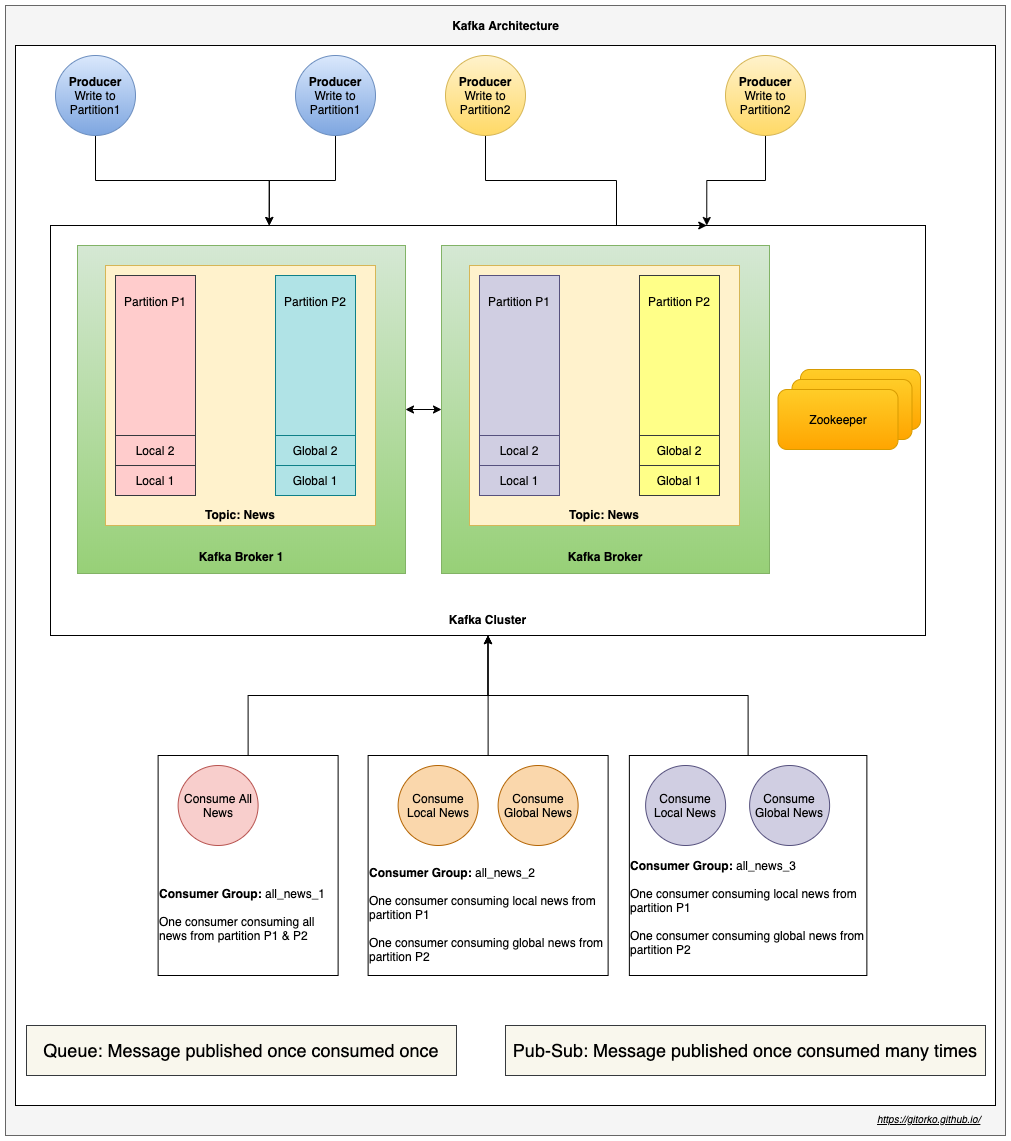

The diagram above was exported from draw.io. Its source (the exported page's mxGraphModel, read from the mxfile embedded in the PNG):
<mxGraphModel dx="1106" dy="852" grid="1" gridSize="10" guides="1" tooltips="1" connect="1" arrows="1" fold="1" page="1" pageScale="1" pageWidth="500" pageHeight="1200" math="0" shadow="0">
  <root>
    <mxCell id="0" />
    <mxCell id="1" parent="0" />
    <mxCell id="3YbYFkDCTXO61rzG-P9k-3" value="" style="rounded=0;whiteSpace=wrap;html=1;fillColor=#f5f5f5;strokeColor=#666666;fontColor=#333333;" parent="1" vertex="1">
      <mxGeometry x="70" y="35" width="1000" height="1130" as="geometry" />
    </mxCell>
    <mxCell id="3YbYFkDCTXO61rzG-P9k-1" value="" style="rounded=0;whiteSpace=wrap;html=1;" parent="1" vertex="1">
      <mxGeometry x="80" y="75" width="980" height="1060" as="geometry" />
    </mxCell>
    <mxCell id="gKBGdEoBRovCCw0v8CRP-51" value="&lt;br&gt;&lt;br&gt;&lt;br&gt;&lt;br&gt;&lt;br&gt;&lt;br&gt;&lt;br&gt;&lt;br&gt;&lt;br&gt;&lt;br&gt;&lt;br&gt;&lt;br&gt;&lt;br&gt;&lt;br&gt;&lt;br&gt;&lt;br&gt;&lt;br&gt;&lt;br&gt;&lt;br&gt;&lt;br&gt;&lt;br&gt;&lt;br&gt;&lt;br&gt;&lt;br&gt;&lt;br&gt;&lt;br&gt;&lt;br&gt;&lt;b&gt;Kafka Cluster&lt;/b&gt;" style="rounded=0;whiteSpace=wrap;html=1;" parent="1" vertex="1">
      <mxGeometry x="115" y="255" width="875" height="410" as="geometry" />
    </mxCell>
    <mxCell id="gKBGdEoBRovCCw0v8CRP-52" style="edgeStyle=orthogonalEdgeStyle;rounded=0;orthogonalLoop=1;jettySize=auto;html=1;exitX=0.5;exitY=0;exitDx=0;exitDy=0;entryX=0.5;entryY=1;entryDx=0;entryDy=0;" parent="1" source="gKBGdEoBRovCCw0v8CRP-26" target="gKBGdEoBRovCCw0v8CRP-51" edge="1">
      <mxGeometry relative="1" as="geometry" />
    </mxCell>
    <mxCell id="gKBGdEoBRovCCw0v8CRP-26" value="&lt;br&gt;&lt;br&gt;&lt;br&gt;&lt;br&gt;&lt;br&gt;&lt;br&gt;&lt;br&gt;&lt;div style=&quot;text-align: left&quot;&gt;&lt;b&gt;Consumer Group:&lt;/b&gt; all_news_1&lt;/div&gt;&lt;div style=&quot;text-align: left&quot;&gt;&lt;br&gt;&lt;/div&gt;&lt;div style=&quot;text-align: left&quot;&gt;&lt;span&gt;One consumer consuming all news from partition P1 &amp;amp; P2&lt;/span&gt;&lt;/div&gt;" style="rounded=0;whiteSpace=wrap;html=1;" parent="1" vertex="1">
      <mxGeometry x="222.62" y="785" width="180" height="220" as="geometry" />
    </mxCell>
    <mxCell id="gKBGdEoBRovCCw0v8CRP-55" style="edgeStyle=orthogonalEdgeStyle;rounded=0;orthogonalLoop=1;jettySize=auto;html=1;exitX=1;exitY=0.5;exitDx=0;exitDy=0;entryX=0;entryY=0.5;entryDx=0;entryDy=0;startArrow=classic;startFill=1;" parent="1" source="gKBGdEoBRovCCw0v8CRP-3" target="gKBGdEoBRovCCw0v8CRP-43" edge="1">
      <mxGeometry relative="1" as="geometry" />
    </mxCell>
    <mxCell id="gKBGdEoBRovCCw0v8CRP-3" value="&lt;br&gt;&lt;br&gt;&lt;br&gt;&lt;br&gt;&lt;br&gt;&lt;br&gt;&lt;br&gt;&lt;br&gt;&lt;br&gt;&lt;br&gt;&lt;br&gt;&lt;br&gt;&lt;br&gt;&lt;br&gt;&lt;br&gt;&lt;br&gt;&lt;br&gt;&lt;br&gt;&lt;br&gt;&lt;br&gt;&lt;br&gt;&lt;b&gt;Kafka Broker 1&lt;/b&gt;" style="whiteSpace=wrap;html=1;aspect=fixed;fillColor=#d5e8d4;strokeColor=#82b366;gradientColor=#97d077;" parent="1" vertex="1">
      <mxGeometry x="142" y="275" width="328" height="328" as="geometry" />
    </mxCell>
    <mxCell id="gKBGdEoBRovCCw0v8CRP-14" value="&lt;br&gt;&lt;br&gt;&lt;br&gt;&lt;br&gt;&lt;br&gt;&lt;br&gt;&lt;br&gt;&lt;br&gt;&lt;br&gt;&lt;br&gt;&lt;br&gt;&lt;br&gt;&lt;br&gt;&lt;br&gt;&lt;br&gt;&lt;br&gt;&lt;br&gt;&lt;b&gt;Topic: News&lt;/b&gt;" style="rounded=0;whiteSpace=wrap;html=1;fillColor=#fff2cc;strokeColor=#d6b656;" parent="1" vertex="1">
      <mxGeometry x="170" y="295" width="270" height="260" as="geometry" />
    </mxCell>
    <mxCell id="gKBGdEoBRovCCw0v8CRP-57" style="edgeStyle=orthogonalEdgeStyle;rounded=0;orthogonalLoop=1;jettySize=auto;html=1;exitX=0.5;exitY=1;exitDx=0;exitDy=0;entryX=0.25;entryY=0;entryDx=0;entryDy=0;startArrow=none;startFill=0;" parent="1" source="gKBGdEoBRovCCw0v8CRP-1" target="gKBGdEoBRovCCw0v8CRP-51" edge="1">
      <mxGeometry relative="1" as="geometry" />
    </mxCell>
    <mxCell id="gKBGdEoBRovCCw0v8CRP-1" value="&lt;b&gt;Producer&lt;/b&gt;&lt;br&gt;Write to Partition1" style="ellipse;whiteSpace=wrap;html=1;aspect=fixed;fillColor=#dae8fc;strokeColor=#6c8ebf;gradientColor=#7ea6e0;" parent="1" vertex="1">
      <mxGeometry x="120" y="85" width="80" height="80" as="geometry" />
    </mxCell>
    <mxCell id="gKBGdEoBRovCCw0v8CRP-59" style="edgeStyle=orthogonalEdgeStyle;rounded=0;orthogonalLoop=1;jettySize=auto;html=1;exitX=0.5;exitY=1;exitDx=0;exitDy=0;entryX=0.75;entryY=0;entryDx=0;entryDy=0;startArrow=none;startFill=0;" parent="1" source="gKBGdEoBRovCCw0v8CRP-2" target="gKBGdEoBRovCCw0v8CRP-51" edge="1">
      <mxGeometry relative="1" as="geometry">
        <Array as="points">
          <mxPoint x="550" y="210" />
          <mxPoint x="681" y="210" />
        </Array>
      </mxGeometry>
    </mxCell>
    <mxCell id="gKBGdEoBRovCCw0v8CRP-2" value="&lt;b&gt;Producer&lt;/b&gt;&lt;br&gt;Write to Partition2" style="ellipse;whiteSpace=wrap;html=1;aspect=fixed;fillColor=#fff2cc;strokeColor=#d6b656;gradientColor=#ffd966;" parent="1" vertex="1">
      <mxGeometry x="510" y="85" width="80" height="80" as="geometry" />
    </mxCell>
    <mxCell id="gKBGdEoBRovCCw0v8CRP-4" value="Partition P1&lt;br&gt;&lt;br&gt;&lt;br&gt;&lt;br&gt;&lt;br&gt;&lt;br&gt;&lt;br&gt;&lt;br&gt;&lt;br&gt;&lt;br&gt;&lt;br&gt;&lt;br&gt;&lt;br&gt;" style="rounded=0;whiteSpace=wrap;html=1;fillColor=#ffcccc;strokeColor=#36393d;" parent="1" vertex="1">
      <mxGeometry x="180" y="305" width="80" height="220" as="geometry" />
    </mxCell>
    <mxCell id="gKBGdEoBRovCCw0v8CRP-12" value="Local 1" style="rounded=0;whiteSpace=wrap;html=1;fillColor=#ffcccc;strokeColor=#36393d;" parent="1" vertex="1">
      <mxGeometry x="180" y="495" width="80" height="30" as="geometry" />
    </mxCell>
    <mxCell id="gKBGdEoBRovCCw0v8CRP-13" value="Local 2" style="rounded=0;whiteSpace=wrap;html=1;fillColor=#ffcccc;strokeColor=#36393d;" parent="1" vertex="1">
      <mxGeometry x="180" y="465" width="80" height="30" as="geometry" />
    </mxCell>
    <mxCell id="gKBGdEoBRovCCw0v8CRP-15" value="Partition P2&lt;br&gt;&lt;br&gt;&lt;br&gt;&lt;br&gt;&lt;br&gt;&lt;br&gt;&lt;br&gt;&lt;br&gt;&lt;br&gt;&lt;br&gt;&lt;br&gt;&lt;br&gt;&lt;br&gt;" style="rounded=0;whiteSpace=wrap;html=1;fillColor=#b0e3e6;strokeColor=#0e8088;" parent="1" vertex="1">
      <mxGeometry x="340" y="305" width="80" height="220" as="geometry" />
    </mxCell>
    <mxCell id="gKBGdEoBRovCCw0v8CRP-16" value="Global 1" style="rounded=0;whiteSpace=wrap;html=1;fillColor=#b0e3e6;strokeColor=#0e8088;" parent="1" vertex="1">
      <mxGeometry x="340" y="495" width="80" height="30" as="geometry" />
    </mxCell>
    <mxCell id="gKBGdEoBRovCCw0v8CRP-17" value="Global 2" style="rounded=0;whiteSpace=wrap;html=1;fillColor=#b0e3e6;strokeColor=#0e8088;" parent="1" vertex="1">
      <mxGeometry x="340" y="465" width="80" height="30" as="geometry" />
    </mxCell>
    <mxCell id="gKBGdEoBRovCCw0v8CRP-58" style="edgeStyle=orthogonalEdgeStyle;rounded=0;orthogonalLoop=1;jettySize=auto;html=1;entryX=0.25;entryY=0;entryDx=0;entryDy=0;startArrow=none;startFill=0;" parent="1" source="gKBGdEoBRovCCw0v8CRP-20" target="gKBGdEoBRovCCw0v8CRP-51" edge="1">
      <mxGeometry relative="1" as="geometry" />
    </mxCell>
    <mxCell id="gKBGdEoBRovCCw0v8CRP-20" value="&lt;b&gt;Producer&lt;/b&gt;&lt;br&gt;Write to Partition1" style="ellipse;whiteSpace=wrap;html=1;aspect=fixed;fillColor=#dae8fc;strokeColor=#6c8ebf;gradientColor=#7ea6e0;" parent="1" vertex="1">
      <mxGeometry x="360" y="85" width="80" height="80" as="geometry" />
    </mxCell>
    <mxCell id="gKBGdEoBRovCCw0v8CRP-60" style="edgeStyle=orthogonalEdgeStyle;rounded=0;orthogonalLoop=1;jettySize=auto;html=1;entryX=0.75;entryY=0;entryDx=0;entryDy=0;startArrow=none;startFill=0;" parent="1" source="gKBGdEoBRovCCw0v8CRP-22" target="gKBGdEoBRovCCw0v8CRP-51" edge="1">
      <mxGeometry relative="1" as="geometry" />
    </mxCell>
    <mxCell id="gKBGdEoBRovCCw0v8CRP-22" value="&lt;b&gt;Producer&lt;/b&gt;&lt;br&gt;Write to Partition2" style="ellipse;whiteSpace=wrap;html=1;aspect=fixed;fillColor=#fff2cc;strokeColor=#d6b656;gradientColor=#ffd966;" parent="1" vertex="1">
      <mxGeometry x="790" y="85" width="80" height="80" as="geometry" />
    </mxCell>
    <mxCell id="gKBGdEoBRovCCw0v8CRP-24" value="Consume All News" style="ellipse;whiteSpace=wrap;html=1;aspect=fixed;fillColor=#f8cecc;strokeColor=#b85450;" parent="1" vertex="1">
      <mxGeometry x="242.62" y="795" width="80" height="80" as="geometry" />
    </mxCell>
    <mxCell id="gKBGdEoBRovCCw0v8CRP-33" style="edgeStyle=orthogonalEdgeStyle;rounded=0;orthogonalLoop=1;jettySize=auto;html=1;exitX=0.5;exitY=0;exitDx=0;exitDy=0;entryX=0.5;entryY=1;entryDx=0;entryDy=0;" parent="1" source="gKBGdEoBRovCCw0v8CRP-27" target="gKBGdEoBRovCCw0v8CRP-51" edge="1">
      <mxGeometry relative="1" as="geometry">
        <mxPoint x="300" y="607" as="targetPoint" />
      </mxGeometry>
    </mxCell>
    <mxCell id="gKBGdEoBRovCCw0v8CRP-27" value="&lt;br&gt;&lt;br&gt;&lt;br&gt;&lt;br&gt;&lt;br&gt;&lt;br&gt;&lt;br&gt;&lt;div style=&quot;text-align: left&quot;&gt;&lt;b&gt;Consumer Group:&lt;/b&gt; all_news_2&lt;/div&gt;&lt;div style=&quot;text-align: left&quot;&gt;&lt;span&gt;&lt;br&gt;&lt;/span&gt;&lt;/div&gt;&lt;div style=&quot;text-align: left&quot;&gt;&lt;span&gt;One consumer consuming local news from partition P1&lt;/span&gt;&lt;/div&gt;&lt;div style=&quot;text-align: left&quot;&gt;&lt;span&gt;&lt;br&gt;&lt;/span&gt;&lt;/div&gt;&lt;div style=&quot;text-align: left&quot;&gt;&lt;span&gt;One consumer consuming global news from partition P2&lt;/span&gt;&lt;/div&gt;" style="rounded=0;whiteSpace=wrap;html=1;" parent="1" vertex="1">
      <mxGeometry x="432.62" y="785" width="240" height="220" as="geometry" />
    </mxCell>
    <mxCell id="gKBGdEoBRovCCw0v8CRP-43" value="&lt;br&gt;&lt;br&gt;&lt;br&gt;&lt;br&gt;&lt;br&gt;&lt;br&gt;&lt;br&gt;&lt;br&gt;&lt;br&gt;&lt;br&gt;&lt;br&gt;&lt;br&gt;&lt;br&gt;&lt;br&gt;&lt;br&gt;&lt;br&gt;&lt;br&gt;&lt;br&gt;&lt;br&gt;&lt;br&gt;&lt;br&gt;&lt;b&gt;Kafka Broker&lt;/b&gt;" style="whiteSpace=wrap;html=1;aspect=fixed;fillColor=#d5e8d4;strokeColor=#82b366;gradientColor=#97d077;" parent="1" vertex="1">
      <mxGeometry x="506" y="275" width="328" height="328" as="geometry" />
    </mxCell>
    <mxCell id="gKBGdEoBRovCCw0v8CRP-44" value="&lt;br&gt;&lt;br&gt;&lt;br&gt;&lt;br&gt;&lt;br&gt;&lt;br&gt;&lt;br&gt;&lt;br&gt;&lt;br&gt;&lt;br&gt;&lt;br&gt;&lt;br&gt;&lt;br&gt;&lt;br&gt;&lt;br&gt;&lt;br&gt;&lt;br&gt;&lt;b&gt;Topic: News&lt;/b&gt;" style="rounded=0;whiteSpace=wrap;html=1;fillColor=#fff2cc;strokeColor=#d6b656;" parent="1" vertex="1">
      <mxGeometry x="534" y="295" width="270" height="260" as="geometry" />
    </mxCell>
    <mxCell id="gKBGdEoBRovCCw0v8CRP-45" value="Partition P1&lt;br&gt;&lt;br&gt;&lt;br&gt;&lt;br&gt;&lt;br&gt;&lt;br&gt;&lt;br&gt;&lt;br&gt;&lt;br&gt;&lt;br&gt;&lt;br&gt;&lt;br&gt;&lt;br&gt;" style="rounded=0;whiteSpace=wrap;html=1;fillColor=#d0cee2;strokeColor=#56517e;" parent="1" vertex="1">
      <mxGeometry x="544" y="305" width="80" height="220" as="geometry" />
    </mxCell>
    <mxCell id="gKBGdEoBRovCCw0v8CRP-46" value="Local 1" style="rounded=0;whiteSpace=wrap;html=1;fillColor=#d0cee2;strokeColor=#56517e;" parent="1" vertex="1">
      <mxGeometry x="544" y="495" width="80" height="30" as="geometry" />
    </mxCell>
    <mxCell id="gKBGdEoBRovCCw0v8CRP-47" value="Local 2" style="rounded=0;whiteSpace=wrap;html=1;fillColor=#d0cee2;strokeColor=#56517e;" parent="1" vertex="1">
      <mxGeometry x="544" y="465" width="80" height="30" as="geometry" />
    </mxCell>
    <mxCell id="gKBGdEoBRovCCw0v8CRP-48" value="Partition P2&lt;br&gt;&lt;br&gt;&lt;br&gt;&lt;br&gt;&lt;br&gt;&lt;br&gt;&lt;br&gt;&lt;br&gt;&lt;br&gt;&lt;br&gt;&lt;br&gt;&lt;br&gt;&lt;br&gt;" style="rounded=0;whiteSpace=wrap;html=1;fillColor=#ffff88;strokeColor=#36393d;" parent="1" vertex="1">
      <mxGeometry x="704" y="305" width="80" height="220" as="geometry" />
    </mxCell>
    <mxCell id="gKBGdEoBRovCCw0v8CRP-49" value="Global 1" style="rounded=0;whiteSpace=wrap;html=1;fillColor=#ffff88;strokeColor=#36393d;" parent="1" vertex="1">
      <mxGeometry x="704" y="495" width="80" height="30" as="geometry" />
    </mxCell>
    <mxCell id="gKBGdEoBRovCCw0v8CRP-50" value="Global 2" style="rounded=0;whiteSpace=wrap;html=1;fillColor=#ffff88;strokeColor=#36393d;" parent="1" vertex="1">
      <mxGeometry x="704" y="465" width="80" height="30" as="geometry" />
    </mxCell>
    <mxCell id="gKBGdEoBRovCCw0v8CRP-62" value="Consume Local News" style="ellipse;whiteSpace=wrap;html=1;aspect=fixed;fillColor=#fad7ac;strokeColor=#b46504;" parent="1" vertex="1">
      <mxGeometry x="462.62" y="795" width="80" height="80" as="geometry" />
    </mxCell>
    <mxCell id="gKBGdEoBRovCCw0v8CRP-63" value="Consume Global News" style="ellipse;whiteSpace=wrap;html=1;aspect=fixed;fillColor=#fad7ac;strokeColor=#b46504;" parent="1" vertex="1">
      <mxGeometry x="562.62" y="795" width="80" height="80" as="geometry" />
    </mxCell>
    <mxCell id="gKBGdEoBRovCCw0v8CRP-64" value="&lt;font style=&quot;font-size: 18px&quot;&gt;Queue: Message published once consumed once&lt;/font&gt;" style="text;html=1;strokeColor=#36393d;fillColor=#f9f7ed;align=center;verticalAlign=middle;whiteSpace=wrap;rounded=0;" parent="1" vertex="1">
      <mxGeometry x="91" y="1055" width="430" height="50" as="geometry" />
    </mxCell>
    <mxCell id="gKBGdEoBRovCCw0v8CRP-65" value="&lt;font style=&quot;font-size: 18px&quot;&gt;Pub-Sub: Message published once consumed many times&lt;/font&gt;" style="text;html=1;strokeColor=#36393d;fillColor=#f9f7ed;align=center;verticalAlign=middle;whiteSpace=wrap;rounded=0;" parent="1" vertex="1">
      <mxGeometry x="570" y="1055" width="480" height="50" as="geometry" />
    </mxCell>
    <mxCell id="gKBGdEoBRovCCw0v8CRP-69" style="edgeStyle=orthogonalEdgeStyle;rounded=0;orthogonalLoop=1;jettySize=auto;html=1;exitX=0.5;exitY=0;exitDx=0;exitDy=0;entryX=0.5;entryY=1;entryDx=0;entryDy=0;startArrow=none;startFill=0;" parent="1" source="gKBGdEoBRovCCw0v8CRP-66" target="gKBGdEoBRovCCw0v8CRP-51" edge="1">
      <mxGeometry relative="1" as="geometry" />
    </mxCell>
    <mxCell id="gKBGdEoBRovCCw0v8CRP-66" value="&lt;br&gt;&lt;br&gt;&lt;br&gt;&lt;br&gt;&lt;br&gt;&lt;br&gt;&lt;br&gt;&lt;div style=&quot;text-align: left&quot;&gt;&lt;b&gt;Consumer Group:&lt;/b&gt; all_news_3&lt;/div&gt;&lt;div style=&quot;text-align: left&quot;&gt;&lt;span&gt;&lt;br&gt;&lt;/span&gt;&lt;/div&gt;&lt;div style=&quot;text-align: left&quot;&gt;&lt;span&gt;One consumer consuming local news from partition P1&lt;/span&gt;&lt;/div&gt;&lt;div style=&quot;text-align: left&quot;&gt;&lt;span&gt;&lt;br&gt;&lt;/span&gt;&lt;/div&gt;&lt;div style=&quot;text-align: left&quot;&gt;&lt;span&gt;One consumer consuming global news from partition P2&lt;/span&gt;&lt;/div&gt;&lt;div style=&quot;text-align: left&quot;&gt;&lt;br&gt;&lt;/div&gt;" style="rounded=0;whiteSpace=wrap;html=1;" parent="1" vertex="1">
      <mxGeometry x="693.87" y="785" width="237.5" height="220" as="geometry" />
    </mxCell>
    <mxCell id="gKBGdEoBRovCCw0v8CRP-67" value="Consume Local News" style="ellipse;whiteSpace=wrap;html=1;aspect=fixed;fillColor=#d0cee2;strokeColor=#56517e;" parent="1" vertex="1">
      <mxGeometry x="710.12" y="795" width="80" height="80" as="geometry" />
    </mxCell>
    <mxCell id="gKBGdEoBRovCCw0v8CRP-68" value="Consume Global News" style="ellipse;whiteSpace=wrap;html=1;aspect=fixed;fillColor=#d0cee2;strokeColor=#56517e;" parent="1" vertex="1">
      <mxGeometry x="814.12" y="795" width="80" height="80" as="geometry" />
    </mxCell>
    <mxCell id="gKBGdEoBRovCCw0v8CRP-72" value="Zookeeper" style="rounded=1;whiteSpace=wrap;html=1;strokeColor=#d79b00;gradientColor=#ffa500;fillColor=#ffcd28;" parent="1" vertex="1">
      <mxGeometry x="865" y="399" width="120" height="60" as="geometry" />
    </mxCell>
    <mxCell id="gKBGdEoBRovCCw0v8CRP-76" value="Zookeeper" style="rounded=1;whiteSpace=wrap;html=1;strokeColor=#d79b00;gradientColor=#ffa500;fillColor=#ffcd28;" parent="1" vertex="1">
      <mxGeometry x="856.5" y="409" width="120" height="60" as="geometry" />
    </mxCell>
    <mxCell id="gKBGdEoBRovCCw0v8CRP-75" value="Zookeeper" style="rounded=1;whiteSpace=wrap;html=1;strokeColor=#d79b00;gradientColor=#ffa500;fillColor=#ffcd28;" parent="1" vertex="1">
      <mxGeometry x="842.5" y="419" width="120" height="60" as="geometry" />
    </mxCell>
    <mxCell id="3YbYFkDCTXO61rzG-P9k-2" value="Kafka Architecture" style="text;html=1;strokeColor=none;fillColor=none;align=center;verticalAlign=middle;whiteSpace=wrap;rounded=0;fontStyle=1" parent="1" vertex="1">
      <mxGeometry x="487.5" y="45" width="165" height="20" as="geometry" />
    </mxCell>
    <UserObject label="&lt;i&gt;&lt;u&gt;&lt;font style=&quot;font-size: 10px&quot;&gt;https://gitorko.github.io/&lt;/font&gt;&lt;/u&gt;&lt;/i&gt;" link="https://gitorko.github.io/" id="3YbYFkDCTXO61rzG-P9k-4">
      <mxCell style="text;html=1;" parent="1" vertex="1">
        <mxGeometry x="940" y="1135" width="120" height="30" as="geometry" />
      </mxCell>
    </UserObject>
  </root>
</mxGraphModel>